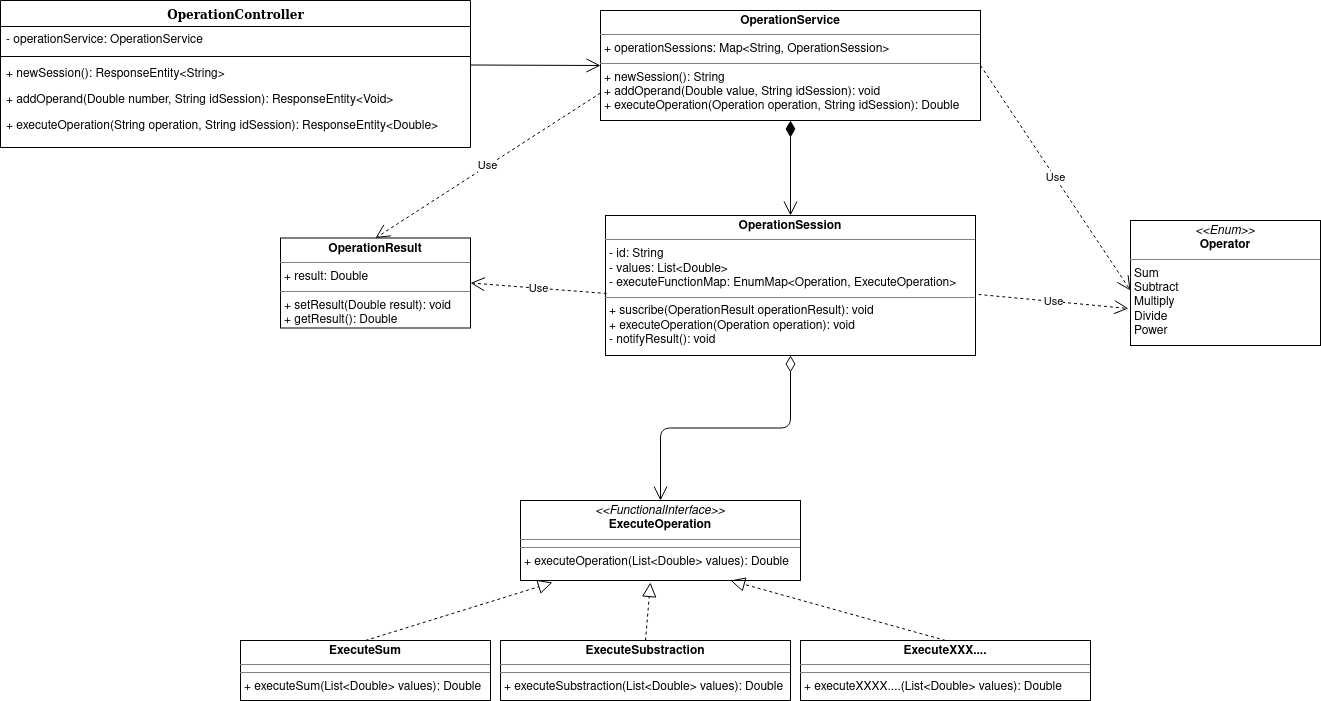

The diagram above was exported from draw.io. Its source (the exported page's mxGraphModel, read from the mxfile embedded in the PNG):
<mxGraphModel dx="1422" dy="741" grid="1" gridSize="10" guides="1" tooltips="1" connect="1" arrows="1" fold="1" page="1" pageScale="1" pageWidth="1100" pageHeight="850" background="none" math="0" shadow="0">
  <root>
    <mxCell id="0" />
    <mxCell id="1" parent="0" />
    <mxCell id="78961159f06e98e8-17" value="&lt;div&gt;OperationController&lt;/div&gt;" style="swimlane;html=1;fontStyle=1;align=center;verticalAlign=top;childLayout=stackLayout;horizontal=1;startSize=26;horizontalStack=0;resizeParent=1;resizeLast=0;collapsible=1;marginBottom=0;swimlaneFillColor=#ffffff;rounded=0;shadow=0;comic=0;labelBackgroundColor=none;strokeWidth=1;fillColor=none;fontFamily=Verdana;fontSize=12" parent="1" vertex="1">
      <mxGeometry x="30" y="140" width="470" height="147" as="geometry">
        <mxRectangle x="30" y="140" width="170" height="26" as="alternateBounds" />
      </mxGeometry>
    </mxCell>
    <mxCell id="78961159f06e98e8-21" value="- operationService: OperationService" style="text;html=1;strokeColor=none;fillColor=none;align=left;verticalAlign=top;spacingLeft=4;spacingRight=4;whiteSpace=wrap;overflow=hidden;rotatable=0;points=[[0,0.5],[1,0.5]];portConstraint=eastwest;" parent="78961159f06e98e8-17" vertex="1">
      <mxGeometry y="26" width="470" height="26" as="geometry" />
    </mxCell>
    <mxCell id="78961159f06e98e8-19" value="" style="line;html=1;strokeWidth=1;fillColor=none;align=left;verticalAlign=middle;spacingTop=-1;spacingLeft=3;spacingRight=3;rotatable=0;labelPosition=right;points=[];portConstraint=eastwest;" parent="78961159f06e98e8-17" vertex="1">
      <mxGeometry y="52" width="470" height="8" as="geometry" />
    </mxCell>
    <mxCell id="78961159f06e98e8-20" value="+ newSession(): ResponseEntity&amp;lt;String&amp;gt;" style="text;html=1;strokeColor=none;fillColor=none;align=left;verticalAlign=top;spacingLeft=4;spacingRight=4;whiteSpace=wrap;overflow=hidden;rotatable=0;points=[[0,0.5],[1,0.5]];portConstraint=eastwest;" parent="78961159f06e98e8-17" vertex="1">
      <mxGeometry y="60" width="470" height="26" as="geometry" />
    </mxCell>
    <mxCell id="78961159f06e98e8-27" value="+ addOperand(Double number, String idSession): ResponseEntity&amp;lt;Void&amp;gt;" style="text;html=1;strokeColor=none;fillColor=none;align=left;verticalAlign=top;spacingLeft=4;spacingRight=4;whiteSpace=wrap;overflow=hidden;rotatable=0;points=[[0,0.5],[1,0.5]];portConstraint=eastwest;" parent="78961159f06e98e8-17" vertex="1">
      <mxGeometry y="86" width="470" height="26" as="geometry" />
    </mxCell>
    <mxCell id="y-C-V-RTcDAm6VNSOx3O-1" value="+ executeOperation(String operation, String idSession): ResponseEntity&amp;lt;Double&amp;gt;" style="text;html=1;strokeColor=none;fillColor=none;align=left;verticalAlign=top;spacingLeft=4;spacingRight=4;whiteSpace=wrap;overflow=hidden;rotatable=0;points=[[0,0.5],[1,0.5]];portConstraint=eastwest;" parent="78961159f06e98e8-17" vertex="1">
      <mxGeometry y="112" width="470" height="26" as="geometry" />
    </mxCell>
    <mxCell id="y-C-V-RTcDAm6VNSOx3O-11" value="&lt;p style=&quot;margin: 0px ; margin-top: 4px ; text-align: center&quot;&gt;&lt;b&gt;OperationResult&lt;/b&gt;&lt;/p&gt;&lt;hr size=&quot;1&quot;&gt;&lt;p style=&quot;margin: 0px ; margin-left: 4px&quot;&gt;+ result: Double&lt;br&gt;&lt;/p&gt;&lt;hr size=&quot;1&quot;&gt;&lt;p style=&quot;margin: 0px ; margin-left: 4px&quot;&gt;+ setResult(Double result): void&lt;/p&gt;&lt;p style=&quot;margin: 0px ; margin-left: 4px&quot;&gt;+ getResult(): Double&lt;br&gt;&lt;/p&gt;" style="verticalAlign=top;align=left;overflow=fill;fontSize=12;fontFamily=Helvetica;html=1;" parent="1" vertex="1">
      <mxGeometry x="310" y="377.5" width="190" height="90" as="geometry" />
    </mxCell>
    <mxCell id="y-C-V-RTcDAm6VNSOx3O-12" value="&lt;p style=&quot;margin: 0px ; margin-top: 4px ; text-align: center&quot;&gt;&lt;i&gt;&amp;lt;&amp;lt;Enum&amp;gt;&amp;gt;&lt;/i&gt;&lt;br&gt;&lt;b&gt;Operator&lt;/b&gt;&lt;/p&gt;&lt;hr size=&quot;1&quot;&gt;&lt;p style=&quot;margin: 0px ; margin-left: 4px&quot;&gt;Sum&lt;/p&gt;&lt;p style=&quot;margin: 0px ; margin-left: 4px&quot;&gt;Subtract&lt;br&gt;&lt;/p&gt;&lt;p style=&quot;margin: 0px ; margin-left: 4px&quot;&gt;Multiply&lt;/p&gt;&lt;p style=&quot;margin: 0px ; margin-left: 4px&quot;&gt;Divide&lt;/p&gt;&lt;p style=&quot;margin: 0px ; margin-left: 4px&quot;&gt;Power&lt;br&gt;&lt;/p&gt;&lt;p style=&quot;margin: 0px ; margin-left: 4px&quot;&gt;&lt;br&gt;&lt;/p&gt;&lt;hr size=&quot;1&quot;&gt;" style="verticalAlign=top;align=left;overflow=fill;fontSize=12;fontFamily=Helvetica;html=1;" parent="1" vertex="1">
      <mxGeometry x="1160" y="360" width="190" height="125" as="geometry" />
    </mxCell>
    <mxCell id="y-C-V-RTcDAm6VNSOx3O-14" value="&lt;p style=&quot;margin: 0px ; margin-top: 4px ; text-align: center&quot;&gt;&lt;b&gt;OperationSession&lt;/b&gt;&lt;/p&gt;&lt;hr size=&quot;1&quot;&gt;&lt;p style=&quot;margin: 0px ; margin-left: 4px&quot;&gt;- id: String&lt;br&gt;- values: List&amp;lt;Double&amp;gt;&lt;/p&gt;&lt;p style=&quot;margin: 0px ; margin-left: 4px&quot;&gt;- executeFunctionMap: EnumMap&amp;lt;Operation, ExecuteOperation&amp;gt;&lt;br&gt;&lt;/p&gt;&lt;hr size=&quot;1&quot;&gt;&lt;p style=&quot;margin: 0px ; margin-left: 4px&quot;&gt;+ suscribe(OperationResult operationResult): void&lt;br&gt;+ executeOperation(Operation operation): void&lt;/p&gt;&lt;p style=&quot;margin: 0px ; margin-left: 4px&quot;&gt;- notifyResult(): void&lt;br&gt;&lt;/p&gt;" style="verticalAlign=top;align=left;overflow=fill;fontSize=12;fontFamily=Helvetica;html=1;" parent="1" vertex="1">
      <mxGeometry x="635" y="355" width="370" height="140" as="geometry" />
    </mxCell>
    <mxCell id="y-C-V-RTcDAm6VNSOx3O-16" value="&lt;p style=&quot;margin: 0px ; margin-top: 4px ; text-align: center&quot;&gt;&lt;b&gt;OperationService&lt;/b&gt;&lt;br&gt;&lt;/p&gt;&lt;hr size=&quot;1&quot;&gt;&lt;p style=&quot;margin: 0px ; margin-left: 4px&quot;&gt;+ operationSessions: Map&amp;lt;String, OperationSession&amp;gt;&lt;/p&gt;&lt;hr size=&quot;1&quot;&gt;&lt;p style=&quot;margin: 0px ; margin-left: 4px&quot;&gt;+ newSession(): String&lt;/p&gt;&lt;p style=&quot;margin: 0px ; margin-left: 4px&quot;&gt;+ addOperand(Double value, String idSession): void&lt;/p&gt;&lt;p style=&quot;margin: 0px ; margin-left: 4px&quot;&gt;+ executeOperation(Operation operation, String idSession): Double&lt;br&gt;&lt;/p&gt;" style="verticalAlign=top;align=left;overflow=fill;fontSize=12;fontFamily=Helvetica;html=1;" parent="1" vertex="1">
      <mxGeometry x="630" y="150" width="380" height="110" as="geometry" />
    </mxCell>
    <mxCell id="y-C-V-RTcDAm6VNSOx3O-17" value="&lt;p style=&quot;margin: 0px ; margin-top: 4px ; text-align: center&quot;&gt;&lt;i&gt;&amp;lt;&amp;lt;FunctionalInterface&amp;gt;&amp;gt;&lt;/i&gt;&lt;br&gt;&lt;b&gt;ExecuteOperation&lt;/b&gt;&lt;/p&gt;&lt;hr size=&quot;1&quot;&gt;&lt;hr size=&quot;1&quot;&gt;&lt;p style=&quot;margin: 0px ; margin-left: 4px&quot;&gt;+ executeOperation(List&amp;lt;Double&amp;gt; values): Double&lt;br&gt;&lt;/p&gt;" style="verticalAlign=top;align=left;overflow=fill;fontSize=12;fontFamily=Helvetica;html=1;" parent="1" vertex="1">
      <mxGeometry x="550" y="640" width="280" height="80" as="geometry" />
    </mxCell>
    <mxCell id="y-C-V-RTcDAm6VNSOx3O-18" value="&lt;p style=&quot;margin: 0px ; margin-top: 4px ; text-align: center&quot;&gt;&lt;b&gt;ExecuteSum&lt;/b&gt;&lt;br&gt;&lt;/p&gt;&lt;hr size=&quot;1&quot;&gt;&lt;hr size=&quot;1&quot;&gt;&lt;p style=&quot;margin: 0px ; margin-left: 4px&quot;&gt;+ executeSum(List&amp;lt;Double&amp;gt; values): Double&lt;/p&gt;" style="verticalAlign=top;align=left;overflow=fill;fontSize=12;fontFamily=Helvetica;html=1;" parent="1" vertex="1">
      <mxGeometry x="270" y="780" width="250" height="60" as="geometry" />
    </mxCell>
    <mxCell id="o8RfmY4LV8dARZJrmqqe-1" value="" style="endArrow=block;dashed=1;endFill=0;endSize=12;html=1;exitX=0.5;exitY=0;exitDx=0;exitDy=0;entryX=0.114;entryY=1.025;entryDx=0;entryDy=0;entryPerimeter=0;" parent="1" source="y-C-V-RTcDAm6VNSOx3O-18" target="y-C-V-RTcDAm6VNSOx3O-17" edge="1">
      <mxGeometry width="160" relative="1" as="geometry">
        <mxPoint x="470" y="560" as="sourcePoint" />
        <mxPoint x="630" y="560" as="targetPoint" />
      </mxGeometry>
    </mxCell>
    <mxCell id="o8RfmY4LV8dARZJrmqqe-3" value="&lt;p style=&quot;margin: 0px ; margin-top: 4px ; text-align: center&quot;&gt;&lt;b&gt;ExecuteSubstraction&lt;/b&gt;&lt;br&gt;&lt;/p&gt;&lt;hr size=&quot;1&quot;&gt;&lt;hr size=&quot;1&quot;&gt;&lt;p style=&quot;margin: 0px ; margin-left: 4px&quot;&gt;+ executeSubstraction(List&amp;lt;Double&amp;gt; values): Double&lt;/p&gt;" style="verticalAlign=top;align=left;overflow=fill;fontSize=12;fontFamily=Helvetica;html=1;" parent="1" vertex="1">
      <mxGeometry x="530" y="780" width="290" height="60" as="geometry" />
    </mxCell>
    <mxCell id="o8RfmY4LV8dARZJrmqqe-5" value="" style="endArrow=block;dashed=1;endFill=0;endSize=12;html=1;exitX=0.5;exitY=0;exitDx=0;exitDy=0;entryX=0.464;entryY=1.025;entryDx=0;entryDy=0;entryPerimeter=0;" parent="1" source="o8RfmY4LV8dARZJrmqqe-3" target="y-C-V-RTcDAm6VNSOx3O-17" edge="1">
      <mxGeometry width="160" relative="1" as="geometry">
        <mxPoint x="405" y="790" as="sourcePoint" />
        <mxPoint x="750" y="660" as="targetPoint" />
      </mxGeometry>
    </mxCell>
    <mxCell id="o8RfmY4LV8dARZJrmqqe-6" value="&lt;p style=&quot;margin: 0px ; margin-top: 4px ; text-align: center&quot;&gt;&lt;b&gt;ExecuteXXX....&lt;/b&gt;&lt;br&gt;&lt;/p&gt;&lt;hr size=&quot;1&quot;&gt;&lt;hr size=&quot;1&quot;&gt;&lt;p style=&quot;margin: 0px ; margin-left: 4px&quot;&gt;+ executeXXXX....(List&amp;lt;Double&amp;gt; values): Double&lt;/p&gt;" style="verticalAlign=top;align=left;overflow=fill;fontSize=12;fontFamily=Helvetica;html=1;" parent="1" vertex="1">
      <mxGeometry x="830" y="780" width="290" height="60" as="geometry" />
    </mxCell>
    <mxCell id="o8RfmY4LV8dARZJrmqqe-7" value="" style="endArrow=block;dashed=1;endFill=0;endSize=12;html=1;exitX=0.5;exitY=0;exitDx=0;exitDy=0;entryX=0.75;entryY=1;entryDx=0;entryDy=0;" parent="1" source="o8RfmY4LV8dARZJrmqqe-6" target="y-C-V-RTcDAm6VNSOx3O-17" edge="1">
      <mxGeometry width="160" relative="1" as="geometry">
        <mxPoint x="685" y="790" as="sourcePoint" />
        <mxPoint x="774.0799999999999" y="662" as="targetPoint" />
      </mxGeometry>
    </mxCell>
    <mxCell id="o8RfmY4LV8dARZJrmqqe-8" value="" style="endArrow=open;html=1;endSize=12;startArrow=diamondThin;startSize=14;startFill=0;edgeStyle=orthogonalEdgeStyle;align=left;verticalAlign=bottom;exitX=0.5;exitY=1;exitDx=0;exitDy=0;entryX=0.5;entryY=0;entryDx=0;entryDy=0;" parent="1" source="y-C-V-RTcDAm6VNSOx3O-14" target="y-C-V-RTcDAm6VNSOx3O-17" edge="1">
      <mxGeometry x="-1" y="3" relative="1" as="geometry">
        <mxPoint x="640" y="580" as="sourcePoint" />
        <mxPoint x="800" y="580" as="targetPoint" />
      </mxGeometry>
    </mxCell>
    <mxCell id="o8RfmY4LV8dARZJrmqqe-9" value="" style="endArrow=open;html=1;endSize=12;startArrow=diamondThin;startSize=14;startFill=1;edgeStyle=orthogonalEdgeStyle;align=left;verticalAlign=bottom;exitX=0.5;exitY=1;exitDx=0;exitDy=0;entryX=0.5;entryY=0;entryDx=0;entryDy=0;" parent="1" source="y-C-V-RTcDAm6VNSOx3O-16" target="y-C-V-RTcDAm6VNSOx3O-14" edge="1">
      <mxGeometry x="-1" y="3" relative="1" as="geometry">
        <mxPoint x="750" y="280" as="sourcePoint" />
        <mxPoint x="910" y="280" as="targetPoint" />
      </mxGeometry>
    </mxCell>
    <mxCell id="o8RfmY4LV8dARZJrmqqe-13" value="" style="endArrow=open;endFill=1;endSize=12;html=1;" parent="1" edge="1">
      <mxGeometry width="160" relative="1" as="geometry">
        <mxPoint x="500" y="204.5" as="sourcePoint" />
        <mxPoint x="630" y="205" as="targetPoint" />
      </mxGeometry>
    </mxCell>
    <mxCell id="o8RfmY4LV8dARZJrmqqe-14" value="Use" style="endArrow=open;endSize=12;dashed=1;html=1;exitX=0;exitY=0.75;exitDx=0;exitDy=0;entryX=0.5;entryY=0;entryDx=0;entryDy=0;" parent="1" source="y-C-V-RTcDAm6VNSOx3O-16" target="y-C-V-RTcDAm6VNSOx3O-11" edge="1">
      <mxGeometry width="160" relative="1" as="geometry">
        <mxPoint x="1090" y="310" as="sourcePoint" />
        <mxPoint x="1250" y="310" as="targetPoint" />
      </mxGeometry>
    </mxCell>
    <mxCell id="o8RfmY4LV8dARZJrmqqe-15" value="Use" style="endArrow=open;endSize=12;dashed=1;html=1;exitX=1;exitY=0.5;exitDx=0;exitDy=0;" parent="1" source="y-C-V-RTcDAm6VNSOx3O-16" edge="1">
      <mxGeometry width="160" relative="1" as="geometry">
        <mxPoint x="1020" y="215" as="sourcePoint" />
        <mxPoint x="1160" y="430" as="targetPoint" />
      </mxGeometry>
    </mxCell>
    <mxCell id="o8RfmY4LV8dARZJrmqqe-16" value="Use" style="endArrow=open;endSize=12;dashed=1;html=1;exitX=1.008;exitY=0.564;exitDx=0;exitDy=0;exitPerimeter=0;entryX=-0.011;entryY=0.704;entryDx=0;entryDy=0;entryPerimeter=0;" parent="1" source="y-C-V-RTcDAm6VNSOx3O-14" target="y-C-V-RTcDAm6VNSOx3O-12" edge="1">
      <mxGeometry width="160" relative="1" as="geometry">
        <mxPoint x="1020" y="380" as="sourcePoint" />
        <mxPoint x="1170" y="605" as="targetPoint" />
      </mxGeometry>
    </mxCell>
    <mxCell id="vG7x8QGym1fkyoOeBg1k-1" value="Use" style="endArrow=open;endSize=12;dashed=1;html=1;exitX=0.003;exitY=0.557;exitDx=0;exitDy=0;entryX=1;entryY=0.5;entryDx=0;entryDy=0;exitPerimeter=0;" parent="1" source="y-C-V-RTcDAm6VNSOx3O-14" target="y-C-V-RTcDAm6VNSOx3O-11" edge="1">
      <mxGeometry width="160" relative="1" as="geometry">
        <mxPoint x="640" y="242.5" as="sourcePoint" />
        <mxPoint x="415" y="387.5" as="targetPoint" />
      </mxGeometry>
    </mxCell>
  </root>
</mxGraphModel>